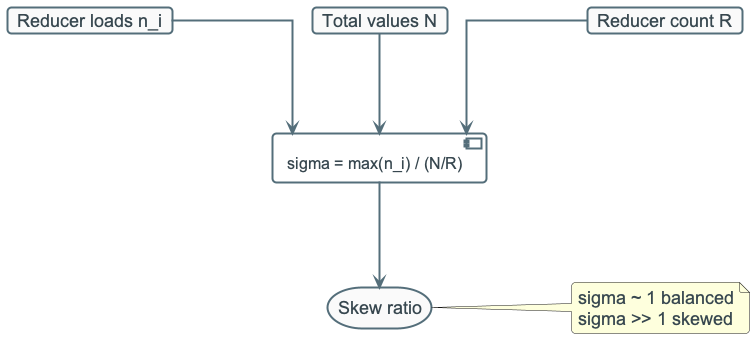

The diagram above was rendered by PlantUML. Its source (embedded in the PNG):
@startuml
!include ../_template_styles.puml

top to bottom direction

card "Reducer loads n_i" as N
card "Total values N" as TV
card "Reducer count R" as RC
component "sigma = max(n_i) / (N/R)" as F
storage "Skew ratio" as OUT

N --> F
TV --> F
RC --> F
F --> OUT

note right of OUT
sigma ~ 1 balanced
sigma >> 1 skewed
end note

@enduml